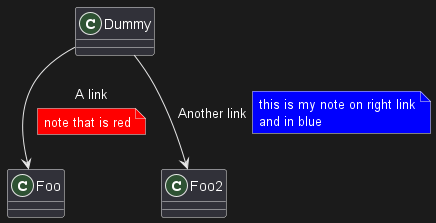

The diagram above was rendered by PlantUML. Its source (embedded in the PNG):
@startuml

class Dummy
Dummy --> Foo : A link
note on link #red: note that is red

Dummy --> Foo2 : Another link
note right on link #blue
this is my note on right link
and in blue
end note

@enduml